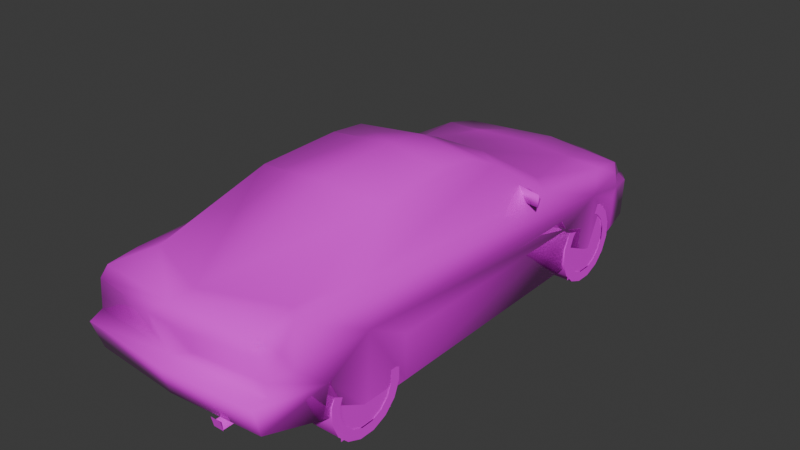 # Source: intgs.blend  (saved by Blender 4.0.36; exported with 4.5.12 LTS)
import bpy
from mathutils import Matrix  # noqa: F401  (used for matrix-valued properties, if any)

bpy.ops.wm.read_factory_settings(use_empty=True)
scene = bpy.context.scene
scene.name = 'Scene'

# ---- collections
col_collection = bpy.data.collections.new('Collection'); scene.collection.children.link(col_collection)

# ---- images (referenced by path relative to the original .blend; pixels are not part of the script)
import os
ASSET_DIR = os.environ.get("B2B_ASSET_DIR", "")  # directory of the original .blend (textures are referenced by path, not embedded)
HERE = os.path.dirname(os.path.abspath(__file__))  # packed textures are extracted next to this script under _unpacked/

def load_image(name, relpath, width, height, colorspace="sRGB"):
    """Load a texture the original file referenced (path relative to the .blend, or extracted next to this script)."""
    p = next((c for c in (os.path.join(HERE, relpath), os.path.join(ASSET_DIR, relpath)) if relpath and os.path.exists(c)), "")
    if p:
        img = bpy.data.images.load(p, check_existing=True)
        img.name = name
    else:  # same state as the original file: an image datablock whose file is absent (Cycles renders it pink)
        img = bpy.data.images.new(name, width, height)
        img.source = "FILE"
        img.filepath = "//" + (relpath or name)
    img.colorspace_settings.name = colorspace
    return img
img_8_png = load_image('8.png', 'textures/8.png', 1024, 1024, 'sRGB')

# ---- materials (node trees are filled in below, after node groups)
mat_material_001 = bpy.data.materials.new('Material.001')
mat_material_001.alpha_threshold = 0.2
mat_material_001.use_transparent_shadow = False
mat_material_001.roughness = 0.5
mat_material_001.line_color = (0.0, 0.0, 0.0, 1.0)
mat_material = bpy.data.materials.new('Material')
mat_material.alpha_threshold = 0.2
mat_material.use_transparent_shadow = False
mat_material.roughness = 0.5
mat_material.line_color = (0.0, 0.0, 0.0, 1.0)

# ---- material node trees
mat_material_001.use_nodes = True; mat_material_001.node_tree.nodes.clear()
_N = mat_material_001.node_tree.nodes; _L = mat_material_001.node_tree.links
n0 = _N.new('ShaderNodeOutputMaterial'); n0.name = 'Material Output'; n0.location = (300, 300)
n1 = _N.new('ShaderNodeBsdfPrincipled'); n1.name = 'Principled BSDF'; n1.location = (10, 300)
n1.inputs[2].default_value = 0.0
n1.inputs[3].default_value = 1.45
n2 = _N.new('ShaderNodeTexImage'); n2.name = 'Image Texture'; n2.location = (-280, 280)
n2.image = img_8_png
n2.interpolation = 'Closest'
_L.new(n1.outputs[0], n0.inputs[0])
_L.new(n2.outputs[0], n1.inputs[0])
_L.new(n2.outputs[1], n1.inputs[4])
n0.is_active_output = True
mat_material.use_nodes = True; mat_material.node_tree.nodes.clear()
_N = mat_material.node_tree.nodes; _L = mat_material.node_tree.links
n0 = _N.new('ShaderNodeOutputMaterial'); n0.name = 'Material Output'; n0.location = (300, 300)
n1 = _N.new('ShaderNodeBsdfPrincipled'); n1.name = 'Principled BSDF'; n1.location = (10, 300)
n1.inputs[3].default_value = 1.45
n2 = _N.new('ShaderNodeTexImage'); n2.name = 'Image Texture'; n2.location = (-280, 280)
n2.image = img_8_png
n2.interpolation = 'Closest'
_L.new(n1.outputs[0], n0.inputs[0])
_L.new(n2.outputs[0], n1.inputs[0])
_L.new(n2.outputs[1], n1.inputs[4])
n0.is_active_output = True

# ---- world
world_world = bpy.data.worlds.new('World'); scene.world = world_world
world_world.use_nodes = True; world_world.node_tree.nodes.clear()
_N = world_world.node_tree.nodes; _L = world_world.node_tree.links
n0 = _N.new('ShaderNodeOutputWorld'); n0.name = 'World Output'; n0.location = (300, 300)
n1 = _N.new('ShaderNodeBackground'); n1.name = 'Background'; n1.location = (10, 300)
n1.inputs[0].default_value = (0.05088, 0.05088, 0.05088, 1.0)
_L.new(n1.outputs[0], n0.inputs[0])
n0.is_active_output = True
world_world.color = (0.05088, 0.05088, 0.05088)
world_world.use_sun_shadow = False
world_world.sun_shadow_jitter_overblur = 0.0

# ---- meshes
me_h2ign = bpy.data.meshes.new('h2ign')
me_h2ign.from_pydata([(0.3594, -1.921, 0.125), (0.3961, -2.05, 0.1929), (0.4347, -1.921, 0.125), (0.3594, -2.112, 0.125), (0.3961, -2.129, 0.1929), (0.4347, -2.112, 0.125), (0.356, -2.113, 0.1172), (0.4376, -2.133, 0.1963), (0.356, -2.133, 0.1963), (0.4376, -2.113, 0.1172), (-0.7101, 1.969, 0.3482), (-0.7101, -2.072, 0.19), (0.0, 2.189, 0.3482), (0.0, 0.9885, 0.7282), (-0.4801, -0.1514, 1.118), (0.0, -0.1211, 1.158), (0.0, 0.2286, 1.108), (-0.7301, -2.142, 0.4083), (0.0, -0.8014, 1.118), (-0.5196, -0.7912, 1.078), (0.0, 2.159, 0.04981), (0.0, -2.132, 0.1983), (-0.6901, -1.121, 0.7882), (-0.7799, 1.649, 0.04981), (-0.7497, 1.729, 0.4981), (-0.7101, 1.519, 0.6183), (-0.8297, -1.632, 0.3682), (-0.8, -1.665, 0.1133), (0.0, -2.192, 0.4083), (-0.65, -2.012, 0.7882), (0.65, -2.012, 0.7882), (0.7301, -2.142, 0.4083), (0.7101, -2.072, 0.19), (0.8, -1.665, 0.1133), (0.8297, -1.632, 0.3682), (0.7101, 1.519, 0.608), (0.7497, 1.729, 0.4981), (0.5196, -0.7912, 1.078), (0.7799, 1.649, 0.04981), (0.6901, -1.121, 0.7882), (0.4801, -0.1514, 1.118), (0.7101, 1.969, 0.3482), (0.8297, 1.279, 0.4981), (-0.8297, 1.279, 0.4981), (0.8, 0.8986, -0.001465), (-0.8, 0.8986, -0.001465), (-0.8097, -0.9113, -0.001465), (0.8097, -0.9113, -0.001465), (0.3199, 1.919, 0.5279), (-0.3297, 1.919, 0.5279), (0.0, 1.959, 0.5382), (0.0, 2.069, 0.4781), (0.6901, -1.751, 0.7882), (-0.6901, -1.751, 0.7882), (-0.3897, -1.891, 0.7282), (-0.38, -1.981, 0.7682), (-0.4, -1.862, 0.7482), (0.4, -1.862, 0.7379), (0.38, -1.981, 0.758), (0.3897, -1.891, 0.7282), (0.0, -1.882, 0.8083), (-0.84, -0.9514, 0.378), (-0.8097, 1.598, 0.358), (0.84, -0.9514, 0.378), (0.82, 0.9387, 0.3482), (-0.82, 0.9387, 0.3482), (0.8097, 1.598, 0.358), (0.0, -2.072, 0.798), (-0.7101, 0.7785, 0.6784), (-0.5001, 0.1582, 1.078), (0.7101, 0.7785, 0.6784), (0.5001, 0.1582, 1.078), (0.84, -1.291, 0.568), (-0.84, -1.291, 0.568), (0.2696, 2.029, 0.4879), (-0.2696, 2.029, 0.4879), (-0.5597, 0.8786, 0.7081), (0.5597, 0.8786, 0.7081), (0.6398, 1.919, 0.4981), (-0.6398, 1.919, 0.4981), (-0.59, -1.652, 0.798), (0.59, -1.652, 0.798), (0.7599, -1.152, 0.758), (-0.7599, -1.152, 0.758), (-0.7101, 1.949, 0.04981), (0.7101, 1.949, 0.04981), (0.0, 2.119, 0.3883), (-0.2198, 2.079, 0.3883), (-0.65, 1.969, 0.3883), (0.2198, 2.079, 0.3883), (0.65, 1.969, 0.3883), (0.7697, 1.729, 0.3883), (-0.7697, 1.729, 0.3883), (-0.7301, -2.032, 0.5382), (0.7301, -2.032, 0.5382), (0.0, -2.101, 0.6681), (0.6998, -2.041, 0.6881), (-0.6998, -2.041, 0.6881), (0.7599, -1.842, 0.5382), (-0.7599, -1.842, 0.5382), (-0.7199, -1.902, 0.6681), (0.7199, -1.902, 0.6681), (0.19, -2.092, 0.6681), (0.19, -2.081, 0.5382), (-0.19, -2.092, 0.6681), (-0.19, -2.081, 0.5382), (-0.84, 0.4786, 0.6984), (-0.84, 0.4786, 0.798), (-0.6398, 0.5284, 0.798), (-0.6998, 0.5187, 0.6881), (-0.67, 0.6285, 0.7379), (-0.82, 0.5387, 0.7379), (0.82, 0.5387, 0.7379), (0.67, 0.6285, 0.7379), (0.6998, 0.5187, 0.6881), (0.6398, 0.5284, 0.798), (0.84, 0.4786, 0.798), (0.84, 0.4786, 0.6984), (0.5499, 0.3585, 0.988), (0.0, 0.4283, 1.018), (-0.5499, 0.3585, 0.988), (0.0, -2.092, 0.4483), (-0.7399, -2.032, 0.4483), (0.7399, -2.032, 0.4483), (0.0, -1.891, 0.7482), (0.0, -1.981, 0.778), (0.0, -1.862, 0.758), (-0.8097, -1.282, -0.001465), (0.8097, -1.282, -0.001465), (-0.8097, 1.279, -0.001465), (0.8097, 1.279, -0.001465), (-0.6197, 2.079, 0.3482), (-0.6197, 2.039, 0.04981), (0.6197, 2.039, 0.04981), (0.6197, 2.079, 0.3482), (0.0, 1.549, 0.6383), (0.42, 1.529, 0.6183), (-0.42, 1.529, 0.6183), (0.6901, 1.808, 0.548), (-0.6901, 1.808, 0.548), (-0.4381, 0.8967, 0.003912), (-0.4381, -1.674, 0.1177), (-0.4381, 1.598, 0.5323), (-0.4381, -0.947, 0.5733), (-0.4381, 0.9431, 0.5426), (-0.4381, -1.607, 0.5758), (-0.4381, 1.653, 0.06055), (-0.4381, -0.9094, 0.003414), (0.4381, 0.8967, 0.003912), (0.4381, 1.653, 0.06055), (0.4381, 1.598, 0.5323), (0.4381, 0.9431, 0.5426), (0.4381, -1.674, 0.1177), (0.4381, -0.9094, 0.003414), (0.4381, -0.947, 0.5733), (0.4381, -1.607, 0.5758)], [], [(20, 133, 132), (21, 11, 32), (141, 145, 143, 147), (140, 144, 142, 146), (152, 153, 154, 155), (148, 149, 150, 151), (64, 44, 45, 65), (66, 62, 23, 38), (133, 85, 84, 132), (32, 11, 27, 33), (47, 46, 45, 44), (84, 85, 38, 23), (46, 47, 63, 61), (34, 26, 73, 72), (61, 63, 72, 73), (33, 27, 26, 34), (43, 42, 64, 65), (62, 66, 42, 43), (87, 131, 88), (41, 134, 90), (25, 139, 24), (35, 36, 138), (77, 35, 136), (76, 137, 25), (10, 88, 131), (90, 134, 89), (62, 92, 23), (88, 10, 92), (90, 91, 41), (66, 38, 91), (98, 34, 72), (117, 112, 116), (106, 107, 111), (67, 95, 102), (104, 95, 67), (99, 73, 26), (72, 82, 52), (22, 83, 53), (39, 52, 82), (83, 73, 53), (53, 29, 80), (52, 81, 30), (37, 81, 39), (19, 22, 80), (36, 35, 42), (43, 25, 24), (70, 35, 77), (24, 139, 79), (78, 138, 36), (68, 76, 25), (86, 12, 87), (86, 89, 12), (70, 77, 118), (68, 120, 76), (59, 52, 30), (54, 29, 53), (57, 52, 59), (56, 54, 53), (55, 29, 54), (17, 122, 26), (123, 31, 34), (81, 52, 39), (131, 87, 12), (134, 12, 89), (58, 59, 30), (70, 39, 82), (25, 43, 68), (10, 84, 92), (35, 70, 42), (85, 91, 38), (85, 41, 91), (84, 23, 92), (22, 53, 80), (83, 22, 68), (76, 13, 135, 137), (13, 77, 136, 135), (41, 85, 133, 134), (12, 20, 132, 131), (38, 66, 42, 130), (45, 65, 43, 129), (62, 23, 129, 43), (130, 42, 64, 44), (47, 63, 72, 128), (27, 26, 73, 127), (61, 46, 127, 73), (128, 72, 34, 33), (71, 40, 37, 118), (14, 69, 120, 19), (119, 13, 76, 120), (13, 119, 118, 77), (19, 120, 68, 22), (64, 42, 72, 63), (43, 65, 61, 73), (58, 57, 126, 125), (57, 59, 124, 126), (59, 58, 125, 124), (94, 103, 121, 123), (105, 93, 122, 121), (69, 16, 119, 120), (16, 71, 118, 119), (116, 115, 114, 117), (115, 116, 112, 113), (114, 113, 112, 117), (111, 110, 109, 106), (111, 107, 108, 110), (109, 108, 107, 106), (93, 99, 26, 122), (67, 29, 97, 104), (121, 95, 104, 105), (94, 96, 102, 103), (53, 100, 97, 29), (98, 72, 52, 101), (94, 98, 101, 96), (93, 97, 100, 99), (30, 67, 102, 96), (24, 79, 88, 92), (78, 36, 91, 90), (74, 78, 90, 89), (51, 74, 89, 86), (79, 75, 87, 88), (87, 75, 51, 86), (91, 36, 42, 66), (139, 25, 137, 49), (138, 48, 136, 35), (34, 98, 94, 123), (103, 102, 95, 121), (105, 104, 97, 93), (81, 60, 67, 30), (80, 29, 67, 60), (75, 49, 50, 51), (48, 74, 51, 50), (12, 134, 133, 20), (30, 96, 101, 52), (26, 27, 11, 17), (34, 31, 32, 33), (19, 80, 60, 18), (37, 18, 60, 81), (28, 31, 123, 121), (55, 54, 124, 125), (126, 124, 54, 56), (126, 56, 55, 125), (30, 52, 57, 58), (56, 53, 29, 55), (53, 73, 99, 100), (79, 139, 49, 75), (138, 78, 74, 48), (135, 50, 49, 137), (135, 136, 48, 50), (82, 72, 42, 70), (24, 92, 62, 43), (71, 16, 15, 40), (39, 70, 118, 37), (47, 44, 64, 63), (37, 40, 15, 18), (21, 28, 17, 11), (32, 31, 28, 21), (19, 18, 15, 14), (68, 43, 73, 83), (15, 16, 69, 14), (17, 28, 121, 122), (45, 46, 61, 65), (84, 10, 131, 132), (4, 5, 2, 1), (3, 4, 1, 0), (6, 9, 7, 8)])
me_h2ign.polygons.foreach_set('use_smooth', [True] * 165)
_uv = me_h2ign.uv_layers.new(name='UVMap')
_uv.uv.foreach_set('vector', [0.031, 0.0, 0.031, 0.031, 0.0, 0.031, 0.031, 0.0, 0.031, 0.031, 0.0, 0.031, 0.031, 0.0, 0.031, 0.031, 0.0, 0.031, 0.0, 0.0, 0.031, 0.0, 0.031, 0.031, 0.0, 0.031, 0.0, 0.0, 0.031, 0.0, 0.031, 0.031, 0.0, 0.031, 0.0, 0.0, 0.031, 0.0, 0.031, 0.031, 0.0, 0.031, 0.0, 0.0, 0.031, 0.0, 0.031, 0.031, 0.0, 0.031, 0.0, 0.0, 0.031, 0.0, 0.031, 0.031, 0.0, 0.031, 0.0, 0.0, 0.031, 0.0, 0.031, 0.031, 0.0, 0.031, 0.0, 0.0, 0.031, 0.0, 0.031, 0.031, 0.0, 0.031, 0.0, 0.0, 0.031, 0.0, 0.031, 0.031, 0.0, 0.031, 0.0, 0.0, 0.031, 0.0, 0.031, 0.031, 0.0, 0.031, 0.0, 0.0, 0.031, 0.0, 0.031, 0.031, 0.0, 0.031, 0.0, 0.0, 0.031, 0.0, 0.031, 0.031, 0.0, 0.031, 0.0, 0.0, 0.031, 0.0, 0.031, 0.031, 0.0, 0.031, 0.0, 0.0, 0.031, 0.0, 0.031, 0.031, 0.0, 0.031, 0.0, 0.0, 0.031, 0.0, 0.031, 0.031, 0.0, 0.031, 0.0, 0.0, 0.031, 0.0, 0.031, 0.031, 0.0, 0.031, 0.0, 0.0, 0.831, 0.969, 0.941, 0.957, 0.945, 0.969, 0.969, 0.957, 0.941, 0.957, 0.945, 0.969, 0.094, 0.776, 0.031, 0.765, 0.051, 0.753, 0.094, 0.776, 0.051, 0.753, 0.031, 0.765, 0.498, 0.208, 0.471, 0.31, 0.525, 0.31, 0.498, 0.208, 0.525, 0.31, 0.471, 0.31, 0.969, 0.957, 0.945, 0.969, 0.941, 0.957, 0.945, 0.969, 0.941, 0.957, 0.831, 0.969, 0.078, 0.722, 0.051, 0.725, 0.067, 0.655, 0.937, 0.969, 0.953, 0.957, 0.969, 0.969, 0.937, 0.969, 0.969, 0.969, 0.953, 0.957, 0.078, 0.722, 0.067, 0.655, 0.051, 0.725, 0.839, 0.761, 0.792, 0.725, 0.718, 0.765, 0.071, 0.78, 0.059, 0.796, 0.071, 0.812, 0.067, 0.78, 0.067, 0.812, 0.059, 0.796, 0.204, 0.639, 0.204, 0.604, 0.255, 0.604, 0.149, 0.604, 0.204, 0.604, 0.204, 0.639, 0.839, 0.761, 0.718, 0.765, 0.792, 0.725, 0.718, 0.765, 0.686, 0.808, 0.82, 0.812, 0.682, 0.812, 0.69, 0.808, 0.824, 0.812, 0.682, 0.812, 0.824, 0.812, 0.69, 0.808, 0.686, 0.808, 0.718, 0.765, 0.82, 0.812, 0.063, 0.267, 0.075, 0.247, 0.09, 0.278, 0.467, 0.267, 0.439, 0.278, 0.455, 0.247, 0.729, 0.631, 0.906, 0.573, 0.792, 0.565, 0.729, 0.631, 0.792, 0.565, 0.906, 0.573, 0.051, 0.753, 0.094, 0.776, 0.149, 0.753, 0.149, 0.753, 0.094, 0.776, 0.051, 0.753, 0.471, 0.2, 0.471, 0.31, 0.498, 0.208, 0.051, 0.753, 0.031, 0.765, 0.008, 0.753, 0.008, 0.753, 0.031, 0.765, 0.051, 0.753, 0.471, 0.2, 0.498, 0.208, 0.471, 0.31, 0.769, 0.969, 0.769, 0.957, 0.831, 0.969, 0.769, 0.969, 0.831, 0.969, 0.769, 0.957, 0.565, 0.886, 0.604, 0.886, 0.604, 0.969, 0.565, 0.886, 0.608, 0.969, 0.604, 0.886, 0.447, 0.259, 0.467, 0.306, 0.455, 0.227, 0.078, 0.259, 0.071, 0.227, 0.063, 0.306, 0.459, 0.278, 0.467, 0.306, 0.447, 0.259, 0.067, 0.278, 0.078, 0.259, 0.063, 0.306, 0.075, 0.227, 0.071, 0.227, 0.078, 0.259, 0.906, 0.733, 0.878, 0.741, 0.792, 0.725, 0.878, 0.741, 0.906, 0.733, 0.792, 0.725, 0.886, 0.569, 0.906, 0.553, 0.78, 0.557, 0.941, 0.957, 0.831, 0.969, 0.769, 0.957, 0.941, 0.957, 0.769, 0.957, 0.831, 0.969, 0.451, 0.224, 0.447, 0.259, 0.455, 0.227, 0.271, 0.788, 0.682, 0.812, 0.69, 0.808, 0.094, 0.776, 0.149, 0.753, 0.259, 0.788, 0.0, 0.718, 0.0, 0.655, 0.051, 0.725, 0.094, 0.776, 0.259, 0.788, 0.149, 0.753, 0.0, 0.655, 0.051, 0.725, 0.067, 0.655, 0.0, 0.655, 0.0, 0.718, 0.051, 0.725, 0.0, 0.655, 0.067, 0.655, 0.051, 0.725, 0.78, 0.557, 0.906, 0.553, 0.886, 0.569, 0.69, 0.808, 0.682, 0.812, 0.271, 0.788, 0.498, 0.208, 0.604, 0.22, 0.608, 0.306, 0.525, 0.31, 0.608, 0.22, 0.498, 0.208, 0.525, 0.31, 0.604, 0.306, 0.969, 0.957, 0.965, 0.875, 0.941, 0.875, 0.941, 0.957, 0.769, 0.957, 0.769, 0.875, 0.941, 0.875, 0.941, 0.957, 0.067, 0.655, 0.078, 0.722, 0.149, 0.753, 0.149, 0.643, 0.235, 0.643, 0.224, 0.722, 0.149, 0.753, 0.149, 0.643, 0.078, 0.722, 0.067, 0.655, 0.149, 0.643, 0.149, 0.753, 0.149, 0.643, 0.149, 0.753, 0.224, 0.722, 0.235, 0.643, 0.631, 0.643, 0.643, 0.725, 0.718, 0.765, 0.714, 0.643, 0.8, 0.671, 0.792, 0.725, 0.718, 0.765, 0.714, 0.643, 0.643, 0.725, 0.631, 0.643, 0.714, 0.643, 0.718, 0.765, 0.714, 0.643, 0.718, 0.765, 0.792, 0.725, 0.8, 0.671, 0.533, 0.635, 0.596, 0.639, 0.729, 0.631, 0.494, 0.616, 0.596, 0.639, 0.533, 0.635, 0.494, 0.616, 0.729, 0.631, 0.765, 0.976, 0.765, 0.886, 0.604, 0.886, 0.608, 0.969, 0.765, 0.886, 0.765, 0.976, 0.604, 0.969, 0.604, 0.886, 0.729, 0.631, 0.494, 0.616, 0.408, 0.549, 0.792, 0.565, 0.224, 0.722, 0.149, 0.753, 0.718, 0.765, 0.643, 0.725, 0.149, 0.753, 0.224, 0.722, 0.643, 0.725, 0.718, 0.765, 0.373, 0.224, 0.38, 0.259, 0.267, 0.275, 0.267, 0.227, 0.459, 0.278, 0.447, 0.259, 0.267, 0.259, 0.267, 0.278, 0.416, 0.259, 0.416, 0.224, 0.267, 0.224, 0.267, 0.259, 0.4, 0.569, 0.255, 0.569, 0.204, 0.549, 0.404, 0.549, 0.149, 0.569, 0.0, 0.569, 0.0, 0.549, 0.204, 0.549, 0.624, 1.0, 0.765, 1.0, 0.765, 0.976, 0.608, 0.969, 0.765, 1.0, 0.624, 1.0, 0.604, 0.969, 0.765, 0.976, 0.063, 0.396, 0.212, 0.396, 0.169, 0.318, 0.063, 0.322, 0.0, 0.812, 0.071, 0.812, 0.059, 0.796, 0.012, 0.796, 0.02, 0.776, 0.012, 0.796, 0.059, 0.796, 0.071, 0.78, 0.059, 0.796, 0.008, 0.796, 0.02, 0.776, 0.067, 0.78, 0.059, 0.796, 0.067, 0.812, 0.0, 0.812, 0.008, 0.796, 0.169, 0.318, 0.212, 0.396, 0.063, 0.396, 0.063, 0.322, 0.878, 0.761, 0.839, 0.761, 0.792, 0.725, 0.878, 0.741, 0.204, 0.639, 0.024, 0.639, 0.012, 0.608, 0.149, 0.604, 0.204, 0.549, 0.204, 0.604, 0.149, 0.604, 0.149, 0.569, 0.345, 0.816, 0.329, 0.875, 0.188, 0.875, 0.188, 0.816, 0.82, 0.812, 0.851, 0.788, 0.882, 0.792, 0.878, 0.812, 0.839, 0.761, 0.718, 0.765, 0.82, 0.812, 0.851, 0.788, 0.345, 0.816, 0.404, 0.816, 0.384, 0.871, 0.329, 0.875, 0.345, 0.816, 0.329, 0.875, 0.384, 0.871, 0.404, 0.816, 0.376, 0.639, 0.204, 0.639, 0.255, 0.604, 0.388, 0.608, 0.051, 0.271, 0.055, 0.329, 0.004, 0.325, 0.004, 0.267, 0.055, 0.329, 0.051, 0.271, 0.004, 0.267, 0.004, 0.325, 0.059, 0.478, 0.055, 0.329, 0.004, 0.322, 0.004, 0.482, 0.773, 1.0, 0.843, 1.0, 0.831, 0.969, 0.773, 0.969, 0.055, 0.329, 0.059, 0.478, 0.004, 0.482, 0.004, 0.322, 0.831, 0.969, 0.843, 1.0, 0.769, 1.0, 0.769, 0.969, 0.051, 0.725, 0.051, 0.753, 0.149, 0.753, 0.078, 0.722, 0.478, 0.357, 0.471, 0.31, 0.525, 0.31, 0.541, 0.373, 0.478, 0.357, 0.541, 0.373, 0.525, 0.31, 0.471, 0.31, 0.792, 0.725, 0.839, 0.761, 0.878, 0.761, 0.878, 0.741, 0.255, 0.569, 0.255, 0.604, 0.204, 0.604, 0.204, 0.549, 0.188, 0.816, 0.188, 0.875, 0.329, 0.875, 0.345, 0.816, 0.439, 0.282, 0.267, 0.267, 0.267, 0.243, 0.455, 0.243, 0.09, 0.282, 0.075, 0.243, 0.267, 0.243, 0.267, 0.267, 0.553, 0.396, 0.541, 0.373, 0.608, 0.376, 0.608, 0.396, 0.541, 0.373, 0.553, 0.396, 0.604, 0.396, 0.604, 0.376, 0.769, 0.957, 0.941, 0.957, 0.941, 0.875, 0.769, 0.875, 0.878, 0.812, 0.882, 0.792, 0.851, 0.788, 0.82, 0.812, 0.792, 0.725, 0.8, 0.671, 0.89, 0.686, 0.906, 0.733, 0.792, 0.725, 0.906, 0.733, 0.89, 0.686, 0.8, 0.671, 0.741, 0.392, 0.753, 0.294, 0.612, 0.282, 0.612, 0.396, 0.741, 0.392, 0.612, 0.396, 0.612, 0.282, 0.753, 0.294, 0.204, 0.545, 0.4, 0.545, 0.404, 0.549, 0.204, 0.549, 0.102, 0.227, 0.102, 0.259, 0.267, 0.259, 0.267, 0.224, 0.267, 0.278, 0.267, 0.259, 0.078, 0.259, 0.067, 0.278, 0.267, 0.275, 0.149, 0.255, 0.153, 0.224, 0.267, 0.227, 0.455, 0.22, 0.467, 0.286, 0.38, 0.251, 0.373, 0.224, 0.149, 0.251, 0.063, 0.286, 0.075, 0.22, 0.153, 0.224, 0.82, 0.812, 0.718, 0.765, 0.839, 0.761, 0.851, 0.788, 0.49, 0.376, 0.478, 0.357, 0.541, 0.373, 0.553, 0.396, 0.478, 0.357, 0.49, 0.376, 0.553, 0.396, 0.541, 0.373, 0.608, 0.306, 0.608, 0.376, 0.541, 0.373, 0.525, 0.31, 0.604, 0.306, 0.525, 0.31, 0.541, 0.373, 0.604, 0.376, 0.686, 0.808, 0.718, 0.765, 0.149, 0.753, 0.259, 0.788, 0.051, 0.753, 0.051, 0.725, 0.078, 0.722, 0.149, 0.753, 0.89, 0.388, 0.827, 0.396, 0.831, 0.357, 0.886, 0.353, 0.792, 0.565, 0.408, 0.549, 0.494, 0.616, 0.729, 0.631, 0.631, 0.643, 0.235, 0.643, 0.224, 0.722, 0.643, 0.725, 0.89, 0.275, 0.886, 0.353, 0.831, 0.357, 0.831, 0.275, 0.204, 0.494, 0.204, 0.545, 0.0, 0.545, 0.008, 0.486, 0.392, 0.486, 0.4, 0.545, 0.204, 0.545, 0.204, 0.494, 0.769, 0.275, 0.831, 0.275, 0.831, 0.357, 0.769, 0.353, 0.259, 0.788, 0.149, 0.753, 0.718, 0.765, 0.686, 0.808, 0.831, 0.357, 0.827, 0.396, 0.769, 0.388, 0.769, 0.353, 0.0, 0.545, 0.204, 0.545, 0.204, 0.549, 0.0, 0.549, 0.235, 0.643, 0.631, 0.643, 0.643, 0.725, 0.224, 0.722, 0.965, 0.875, 0.969, 0.957, 0.941, 0.957, 0.941, 0.875, 0.439, 0.545, 0.439, 0.522, 0.408, 0.522, 0.408, 0.545, 0.447, 0.522, 0.455, 0.545, 0.408, 0.545, 0.408, 0.522, 0.463, 0.518, 0.494, 0.518, 0.494, 0.545, 0.463, 0.545])
me_h2ign.materials.append(mat_material_001)
me_h2ign.update()
me_h2ign_001 = bpy.data.meshes.new('h2ign.001')
me_h2ign_001.from_pydata([(0.103, 0.3079, 0.06099), (0.103, 0.2309, 0.04574), (0.103, 0.3077, -0.06124), (0.103, 0.2307, -0.04599), (0.103, 0.2609, -0.1746), (0.103, 0.1955, -0.1308), (0.103, 0.1744, -0.2612), (0.103, 0.1306, -0.1958), (0.103, 0.06099, -0.3079), (0.103, 0.04574, -0.2309), (0.103, -0.06124, -0.3079), (0.103, -0.04599, -0.2309), (0.103, -0.1746, -0.2612), (0.103, -0.1308, -0.1958), (0.103, -0.2612, -0.1746), (0.103, -0.1958, -0.1308), (0.103, -0.3079, -0.06124), (0.103, -0.2309, -0.04599), (0.103, -0.3079, 0.06099), (0.103, -0.2309, 0.04574), (0.103, -0.2612, 0.1744), (0.103, -0.1958, 0.1306), (0.103, -0.1746, 0.2609), (0.103, -0.1308, 0.1955), (0.103, -0.06124, 0.3079), (0.103, -0.04599, 0.2309), (0.103, 0.06099, 0.3079), (0.103, 0.04574, 0.2309), (0.103, 0.1744, 0.2609), (0.103, 0.1306, 0.1955), (0.103, 0.2609, 0.1744), (0.103, 0.1955, 0.1306), (0.103, 0.3079, 0.06099), (0.103, 0.2309, 0.04574), (0.103, 0.3079, 0.06099), (-0.1033, 0.3079, 0.06099), (0.103, 0.2609, 0.1744), (-0.1033, 0.2609, 0.1744), (0.103, 0.1744, 0.2609), (-0.1033, 0.1744, 0.2609), (0.103, 0.06099, 0.3079), (-0.1033, 0.06099, 0.3079), (0.103, -0.06124, 0.3079), (-0.1033, -0.06124, 0.3079), (0.103, -0.1746, 0.2609), (-0.1033, -0.1746, 0.2609), (0.103, -0.2612, 0.1744), (-0.1033, -0.2612, 0.1744), (0.103, -0.3079, 0.06099), (-0.1033, -0.3079, 0.06099), (0.103, -0.3079, -0.06124), (-0.1033, -0.3079, -0.06124), (0.103, -0.2612, -0.1746), (-0.1033, -0.2612, -0.1746), (0.103, -0.1746, -0.2612), (-0.1033, -0.1746, -0.2612), (0.103, -0.06124, -0.3079), (-0.1033, -0.06124, -0.3079), (0.103, 0.06099, -0.3079), (-0.1033, 0.06099, -0.3079), (0.103, 0.1744, -0.2612), (-0.1033, 0.1744, -0.2612), (0.103, 0.2609, -0.1746), (-0.1033, 0.2609, -0.1746), (0.103, 0.3077, -0.06124), (-0.1033, 0.3077, -0.06124), (0.103, 0.3079, 0.06099), (-0.1033, 0.3079, 0.06099), (-0.1033, 0.3079, 0.06099), (-0.1033, 0.3077, -0.06124), (-0.1033, 0.2609, 0.1744), (-0.1033, 0.2609, -0.1746), (-0.1033, 0.1744, 0.2609), (-0.1033, 0.1744, -0.2612), (-0.1033, 0.06099, 0.3079), (-0.1033, 0.06099, -0.3079), (-0.1033, -0.06124, 0.3079), (-0.1033, -0.06124, -0.3079), (-0.1033, -0.1746, 0.2609), (-0.1033, -0.1746, -0.2612), (-0.1033, -0.2612, 0.1744), (-0.1033, -0.2612, -0.1746), (-0.1033, -0.3079, 0.06099), (-0.1033, -0.3079, -0.06124), (0.09626, -0.2309, 0.2309), (0.09626, 0.2309, 0.2309), (0.09626, 0.2309, -0.2309), (0.09626, -0.2309, -0.2309)], [], [(0, 1, 3, 2), (2, 3, 5, 4), (4, 5, 7, 6), (6, 7, 9, 8), (8, 9, 11, 10), (10, 11, 13, 12), (12, 13, 15, 14), (14, 15, 17, 16), (16, 17, 19, 18), (18, 19, 21, 20), (20, 21, 23, 22), (22, 23, 25, 24), (24, 25, 27, 26), (26, 27, 29, 28), (28, 29, 31, 30), (30, 31, 33, 32), (34, 35, 37, 36), (36, 37, 39, 38), (38, 39, 41, 40), (40, 41, 43, 42), (42, 43, 45, 44), (44, 45, 47, 46), (46, 47, 49, 48), (48, 49, 51, 50), (50, 51, 53, 52), (52, 53, 55, 54), (54, 55, 57, 56), (56, 57, 59, 58), (58, 59, 61, 60), (60, 61, 63, 62), (62, 63, 65, 64), (64, 65, 67, 66), (68, 69, 71, 70), (70, 71, 73, 72), (72, 73, 75, 74), (74, 75, 77, 76), (76, 77, 79, 78), (78, 79, 81, 80), (80, 81, 83, 82), (85, 84, 87, 86)])
me_h2ign_001.polygons.foreach_set('use_smooth', [True] * 40)
_uv = me_h2ign_001.uv_layers.new(name='UVMap')
_uv.uv.foreach_set('vector', [0.031, 0.0, 0.031, 0.031, 0.0, 0.031, 0.0, 0.0, 0.031, 0.0, 0.031, 0.031, 0.0, 0.031, 0.0, 0.0, 0.031, 0.0, 0.031, 0.031, 0.0, 0.031, 0.0, 0.0, 0.031, 0.0, 0.031, 0.031, 0.0, 0.031, 0.0, 0.0, 0.031, 0.0, 0.031, 0.031, 0.0, 0.031, 0.0, 0.0, 0.031, 0.0, 0.031, 0.031, 0.0, 0.031, 0.0, 0.0, 0.031, 0.0, 0.031, 0.031, 0.0, 0.031, 0.0, 0.0, 0.031, 0.0, 0.031, 0.031, 0.0, 0.031, 0.0, 0.0, 0.031, 0.0, 0.031, 0.031, 0.0, 0.031, 0.0, 0.0, 0.031, 0.0, 0.031, 0.031, 0.0, 0.031, 0.0, 0.0, 0.031, 0.0, 0.031, 0.031, 0.0, 0.031, 0.0, 0.0, 0.031, 0.0, 0.031, 0.031, 0.0, 0.031, 0.0, 0.0, 0.031, 0.0, 0.031, 0.031, 0.0, 0.031, 0.0, 0.0, 0.031, 0.0, 0.031, 0.031, 0.0, 0.031, 0.0, 0.0, 0.031, 0.0, 0.031, 0.031, 0.0, 0.031, 0.0, 0.0, 0.031, 0.0, 0.031, 0.031, 0.0, 0.031, 0.0, 0.0, 0.031, 0.0, 0.031, 0.031, 0.0, 0.031, 0.0, 0.0, 0.031, 0.0, 0.031, 0.031, 0.0, 0.031, 0.0, 0.0, 0.031, 0.0, 0.031, 0.031, 0.0, 0.031, 0.0, 0.0, 0.031, 0.0, 0.031, 0.031, 0.0, 0.031, 0.0, 0.0, 0.031, 0.0, 0.031, 0.031, 0.0, 0.031, 0.0, 0.0, 0.031, 0.0, 0.031, 0.031, 0.0, 0.031, 0.0, 0.0, 0.031, 0.0, 0.031, 0.031, 0.0, 0.031, 0.0, 0.0, 0.031, 0.0, 0.031, 0.031, 0.0, 0.031, 0.0, 0.0, 0.031, 0.0, 0.031, 0.031, 0.0, 0.031, 0.0, 0.0, 0.031, 0.0, 0.031, 0.031, 0.0, 0.031, 0.0, 0.0, 0.031, 0.0, 0.031, 0.031, 0.0, 0.031, 0.0, 0.0, 0.031, 0.0, 0.031, 0.031, 0.0, 0.031, 0.0, 0.0, 0.031, 0.0, 0.031, 0.031, 0.0, 0.031, 0.0, 0.0, 0.031, 0.0, 0.031, 0.031, 0.0, 0.031, 0.0, 0.0, 0.031, 0.0, 0.031, 0.031, 0.0, 0.031, 0.0, 0.0, 0.031, 0.0, 0.031, 0.031, 0.0, 0.031, 0.0, 0.0, 0.031, 0.0, 0.031, 0.031, 0.0, 0.031, 0.0, 0.0, 0.031, 0.0, 0.031, 0.031, 0.0, 0.031, 0.0, 0.0, 0.031, 0.0, 0.031, 0.031, 0.0, 0.031, 0.0, 0.0, 0.031, 0.0, 0.031, 0.031, 0.0, 0.031, 0.0, 0.0, 0.031, 0.0, 0.031, 0.031, 0.0, 0.031, 0.0, 0.0, 0.031, 0.0, 0.031, 0.031, 0.0, 0.031, 0.0, 0.0, 0.031, 0.0, 0.031, 0.031, 0.0, 0.031, 0.0, 0.0, 0.184, 0.816, 0.184, 1.0, 0.0, 1.0, 0.0, 0.816])
me_h2ign_001.materials.append(mat_material)
me_h2ign_001.update()
me_h2ign_002 = bpy.data.meshes.new('h2ign.002')
me_h2ign_002.from_pydata([(0.103, 0.3079, 0.06099), (0.103, 0.2309, 0.04574), (0.103, 0.3077, -0.06124), (0.103, 0.2307, -0.04599), (0.103, 0.2609, -0.1746), (0.103, 0.1955, -0.1308), (0.103, 0.1744, -0.2612), (0.103, 0.1306, -0.1958), (0.103, 0.06099, -0.3079), (0.103, 0.04574, -0.2309), (0.103, -0.06124, -0.3079), (0.103, -0.04599, -0.2309), (0.103, -0.1746, -0.2612), (0.103, -0.1308, -0.1958), (0.103, -0.2612, -0.1746), (0.103, -0.1958, -0.1308), (0.103, -0.3079, -0.06124), (0.103, -0.2309, -0.04599), (0.103, -0.3079, 0.06099), (0.103, -0.2309, 0.04574), (0.103, -0.2612, 0.1744), (0.103, -0.1958, 0.1306), (0.103, -0.1746, 0.2609), (0.103, -0.1308, 0.1955), (0.103, -0.06124, 0.3079), (0.103, -0.04599, 0.2309), (0.103, 0.06099, 0.3079), (0.103, 0.04574, 0.2309), (0.103, 0.1744, 0.2609), (0.103, 0.1306, 0.1955), (0.103, 0.2609, 0.1744), (0.103, 0.1955, 0.1306), (0.103, 0.3079, 0.06099), (0.103, 0.2309, 0.04574), (0.103, 0.3079, 0.06099), (-0.1033, 0.3079, 0.06099), (0.103, 0.2609, 0.1744), (-0.1033, 0.2609, 0.1744), (0.103, 0.1744, 0.2609), (-0.1033, 0.1744, 0.2609), (0.103, 0.06099, 0.3079), (-0.1033, 0.06099, 0.3079), (0.103, -0.06124, 0.3079), (-0.1033, -0.06124, 0.3079), (0.103, -0.1746, 0.2609), (-0.1033, -0.1746, 0.2609), (0.103, -0.2612, 0.1744), (-0.1033, -0.2612, 0.1744), (0.103, -0.3079, 0.06099), (-0.1033, -0.3079, 0.06099), (0.103, -0.3079, -0.06124), (-0.1033, -0.3079, -0.06124), (0.103, -0.2612, -0.1746), (-0.1033, -0.2612, -0.1746), (0.103, -0.1746, -0.2612), (-0.1033, -0.1746, -0.2612), (0.103, -0.06124, -0.3079), (-0.1033, -0.06124, -0.3079), (0.103, 0.06099, -0.3079), (-0.1033, 0.06099, -0.3079), (0.103, 0.1744, -0.2612), (-0.1033, 0.1744, -0.2612), (0.103, 0.2609, -0.1746), (-0.1033, 0.2609, -0.1746), (0.103, 0.3077, -0.06124), (-0.1033, 0.3077, -0.06124), (0.103, 0.3079, 0.06099), (-0.1033, 0.3079, 0.06099), (-0.1033, 0.3079, 0.06099), (-0.1033, 0.3077, -0.06124), (-0.1033, 0.2609, 0.1744), (-0.1033, 0.2609, -0.1746), (-0.1033, 0.1744, 0.2609), (-0.1033, 0.1744, -0.2612), (-0.1033, 0.06099, 0.3079), (-0.1033, 0.06099, -0.3079), (-0.1033, -0.06124, 0.3079), (-0.1033, -0.06124, -0.3079), (-0.1033, -0.1746, 0.2609), (-0.1033, -0.1746, -0.2612), (-0.1033, -0.2612, 0.1744), (-0.1033, -0.2612, -0.1746), (-0.1033, -0.3079, 0.06099), (-0.1033, -0.3079, -0.06124), (0.09626, -0.2309, 0.2309), (0.09626, 0.2309, 0.2309), (0.09626, 0.2309, -0.2309), (0.09626, -0.2309, -0.2309)], [], [(0, 1, 3, 2), (2, 3, 5, 4), (4, 5, 7, 6), (6, 7, 9, 8), (8, 9, 11, 10), (10, 11, 13, 12), (12, 13, 15, 14), (14, 15, 17, 16), (16, 17, 19, 18), (18, 19, 21, 20), (20, 21, 23, 22), (22, 23, 25, 24), (24, 25, 27, 26), (26, 27, 29, 28), (28, 29, 31, 30), (30, 31, 33, 32), (34, 35, 37, 36), (36, 37, 39, 38), (38, 39, 41, 40), (40, 41, 43, 42), (42, 43, 45, 44), (44, 45, 47, 46), (46, 47, 49, 48), (48, 49, 51, 50), (50, 51, 53, 52), (52, 53, 55, 54), (54, 55, 57, 56), (56, 57, 59, 58), (58, 59, 61, 60), (60, 61, 63, 62), (62, 63, 65, 64), (64, 65, 67, 66), (68, 69, 71, 70), (70, 71, 73, 72), (72, 73, 75, 74), (74, 75, 77, 76), (76, 77, 79, 78), (78, 79, 81, 80), (80, 81, 83, 82), (85, 84, 87, 86)])
me_h2ign_002.polygons.foreach_set('use_smooth', [True] * 40)
_uv = me_h2ign_002.uv_layers.new(name='UVMap')
_uv.uv.foreach_set('vector', [0.031, 0.0, 0.031, 0.031, 0.0, 0.031, 0.0, 0.0, 0.031, 0.0, 0.031, 0.031, 0.0, 0.031, 0.0, 0.0, 0.031, 0.0, 0.031, 0.031, 0.0, 0.031, 0.0, 0.0, 0.031, 0.0, 0.031, 0.031, 0.0, 0.031, 0.0, 0.0, 0.031, 0.0, 0.031, 0.031, 0.0, 0.031, 0.0, 0.0, 0.031, 0.0, 0.031, 0.031, 0.0, 0.031, 0.0, 0.0, 0.031, 0.0, 0.031, 0.031, 0.0, 0.031, 0.0, 0.0, 0.031, 0.0, 0.031, 0.031, 0.0, 0.031, 0.0, 0.0, 0.031, 0.0, 0.031, 0.031, 0.0, 0.031, 0.0, 0.0, 0.031, 0.0, 0.031, 0.031, 0.0, 0.031, 0.0, 0.0, 0.031, 0.0, 0.031, 0.031, 0.0, 0.031, 0.0, 0.0, 0.031, 0.0, 0.031, 0.031, 0.0, 0.031, 0.0, 0.0, 0.031, 0.0, 0.031, 0.031, 0.0, 0.031, 0.0, 0.0, 0.031, 0.0, 0.031, 0.031, 0.0, 0.031, 0.0, 0.0, 0.031, 0.0, 0.031, 0.031, 0.0, 0.031, 0.0, 0.0, 0.031, 0.0, 0.031, 0.031, 0.0, 0.031, 0.0, 0.0, 0.031, 0.0, 0.031, 0.031, 0.0, 0.031, 0.0, 0.0, 0.031, 0.0, 0.031, 0.031, 0.0, 0.031, 0.0, 0.0, 0.031, 0.0, 0.031, 0.031, 0.0, 0.031, 0.0, 0.0, 0.031, 0.0, 0.031, 0.031, 0.0, 0.031, 0.0, 0.0, 0.031, 0.0, 0.031, 0.031, 0.0, 0.031, 0.0, 0.0, 0.031, 0.0, 0.031, 0.031, 0.0, 0.031, 0.0, 0.0, 0.031, 0.0, 0.031, 0.031, 0.0, 0.031, 0.0, 0.0, 0.031, 0.0, 0.031, 0.031, 0.0, 0.031, 0.0, 0.0, 0.031, 0.0, 0.031, 0.031, 0.0, 0.031, 0.0, 0.0, 0.031, 0.0, 0.031, 0.031, 0.0, 0.031, 0.0, 0.0, 0.031, 0.0, 0.031, 0.031, 0.0, 0.031, 0.0, 0.0, 0.031, 0.0, 0.031, 0.031, 0.0, 0.031, 0.0, 0.0, 0.031, 0.0, 0.031, 0.031, 0.0, 0.031, 0.0, 0.0, 0.031, 0.0, 0.031, 0.031, 0.0, 0.031, 0.0, 0.0, 0.031, 0.0, 0.031, 0.031, 0.0, 0.031, 0.0, 0.0, 0.031, 0.0, 0.031, 0.031, 0.0, 0.031, 0.0, 0.0, 0.031, 0.0, 0.031, 0.031, 0.0, 0.031, 0.0, 0.0, 0.031, 0.0, 0.031, 0.031, 0.0, 0.031, 0.0, 0.0, 0.031, 0.0, 0.031, 0.031, 0.0, 0.031, 0.0, 0.0, 0.031, 0.0, 0.031, 0.031, 0.0, 0.031, 0.0, 0.0, 0.031, 0.0, 0.031, 0.031, 0.0, 0.031, 0.0, 0.0, 0.031, 0.0, 0.031, 0.031, 0.0, 0.031, 0.0, 0.0, 0.031, 0.0, 0.031, 0.031, 0.0, 0.031, 0.0, 0.0, 0.184, 0.816, 0.184, 1.0, 0.0, 1.0, 0.0, 0.816])
me_h2ign_002.materials.append(mat_material)
me_h2ign_002.update()
me_h2ign_003 = bpy.data.meshes.new('h2ign.003')
me_h2ign_003.from_pydata([(-0.103, 0.3079, 0.06099), (-0.103, 0.2309, 0.04574), (-0.103, 0.3077, -0.06124), (-0.103, 0.2307, -0.04599), (-0.103, 0.2609, -0.1746), (-0.103, 0.1955, -0.1308), (-0.103, 0.1744, -0.2612), (-0.103, 0.1306, -0.1958), (-0.103, 0.06099, -0.3079), (-0.103, 0.04574, -0.2309), (-0.103, -0.06124, -0.3079), (-0.103, -0.04599, -0.2309), (-0.103, -0.1746, -0.2612), (-0.103, -0.1308, -0.1958), (-0.103, -0.2612, -0.1746), (-0.103, -0.1958, -0.1308), (-0.103, -0.3079, -0.06124), (-0.103, -0.2309, -0.04599), (-0.103, -0.3079, 0.06099), (-0.103, -0.2309, 0.04574), (-0.103, -0.2612, 0.1744), (-0.103, -0.1958, 0.1306), (-0.103, -0.1746, 0.2609), (-0.103, -0.1308, 0.1955), (-0.103, -0.06124, 0.3079), (-0.103, -0.04599, 0.2309), (-0.103, 0.06099, 0.3079), (-0.103, 0.04574, 0.2309), (-0.103, 0.1744, 0.2609), (-0.103, 0.1306, 0.1955), (-0.103, 0.2609, 0.1744), (-0.103, 0.1955, 0.1306), (-0.103, 0.3079, 0.06099), (-0.103, 0.2309, 0.04574), (-0.103, 0.3079, 0.06099), (0.1033, 0.3079, 0.06099), (-0.103, 0.2609, 0.1744), (0.1033, 0.2609, 0.1744), (-0.103, 0.1744, 0.2609), (0.1033, 0.1744, 0.2609), (-0.103, 0.06099, 0.3079), (0.1033, 0.06099, 0.3079), (-0.103, -0.06124, 0.3079), (0.1033, -0.06124, 0.3079), (-0.103, -0.1746, 0.2609), (0.1033, -0.1746, 0.2609), (-0.103, -0.2612, 0.1744), (0.1033, -0.2612, 0.1744), (-0.103, -0.3079, 0.06099), (0.1033, -0.3079, 0.06099), (-0.103, -0.3079, -0.06124), (0.1033, -0.3079, -0.06124), (-0.103, -0.2612, -0.1746), (0.1033, -0.2612, -0.1746), (-0.103, -0.1746, -0.2612), (0.1033, -0.1746, -0.2612), (-0.103, -0.06124, -0.3079), (0.1033, -0.06124, -0.3079), (-0.103, 0.06099, -0.3079), (0.1033, 0.06099, -0.3079), (-0.103, 0.1744, -0.2612), (0.1033, 0.1744, -0.2612), (-0.103, 0.2609, -0.1746), (0.1033, 0.2609, -0.1746), (-0.103, 0.3077, -0.06124), (0.1033, 0.3077, -0.06124), (-0.103, 0.3079, 0.06099), (0.1033, 0.3079, 0.06099), (0.1033, 0.3079, 0.06099), (0.1033, 0.3077, -0.06124), (0.1033, 0.2609, 0.1744), (0.1033, 0.2609, -0.1746), (0.1033, 0.1744, 0.2609), (0.1033, 0.1744, -0.2612), (0.1033, 0.06099, 0.3079), (0.1033, 0.06099, -0.3079), (0.1033, -0.06124, 0.3079), (0.1033, -0.06124, -0.3079), (0.1033, -0.1746, 0.2609), (0.1033, -0.1746, -0.2612), (0.1033, -0.2612, 0.1744), (0.1033, -0.2612, -0.1746), (0.1033, -0.3079, 0.06099), (0.1033, -0.3079, -0.06124), (-0.09626, -0.2309, 0.2309), (-0.09626, 0.2309, 0.2309), (-0.09626, 0.2309, -0.2309), (-0.09626, -0.2309, -0.2309)], [], [(0, 1, 3, 2), (2, 3, 5, 4), (4, 5, 7, 6), (6, 7, 9, 8), (8, 9, 11, 10), (10, 11, 13, 12), (12, 13, 15, 14), (14, 15, 17, 16), (16, 17, 19, 18), (18, 19, 21, 20), (20, 21, 23, 22), (22, 23, 25, 24), (24, 25, 27, 26), (26, 27, 29, 28), (28, 29, 31, 30), (30, 31, 33, 32), (34, 35, 37, 36), (36, 37, 39, 38), (38, 39, 41, 40), (40, 41, 43, 42), (42, 43, 45, 44), (44, 45, 47, 46), (46, 47, 49, 48), (48, 49, 51, 50), (50, 51, 53, 52), (52, 53, 55, 54), (54, 55, 57, 56), (56, 57, 59, 58), (58, 59, 61, 60), (60, 61, 63, 62), (62, 63, 65, 64), (64, 65, 67, 66), (68, 69, 71, 70), (70, 71, 73, 72), (72, 73, 75, 74), (74, 75, 77, 76), (76, 77, 79, 78), (78, 79, 81, 80), (80, 81, 83, 82), (85, 84, 87, 86)])
me_h2ign_003.polygons.foreach_set('use_smooth', [True] * 40)
_uv = me_h2ign_003.uv_layers.new(name='UVMap')
_uv.uv.foreach_set('vector', [0.031, 0.0, 0.031, 0.031, 0.0, 0.031, 0.0, 0.0, 0.031, 0.0, 0.031, 0.031, 0.0, 0.031, 0.0, 0.0, 0.031, 0.0, 0.031, 0.031, 0.0, 0.031, 0.0, 0.0, 0.031, 0.0, 0.031, 0.031, 0.0, 0.031, 0.0, 0.0, 0.031, 0.0, 0.031, 0.031, 0.0, 0.031, 0.0, 0.0, 0.031, 0.0, 0.031, 0.031, 0.0, 0.031, 0.0, 0.0, 0.031, 0.0, 0.031, 0.031, 0.0, 0.031, 0.0, 0.0, 0.031, 0.0, 0.031, 0.031, 0.0, 0.031, 0.0, 0.0, 0.031, 0.0, 0.031, 0.031, 0.0, 0.031, 0.0, 0.0, 0.031, 0.0, 0.031, 0.031, 0.0, 0.031, 0.0, 0.0, 0.031, 0.0, 0.031, 0.031, 0.0, 0.031, 0.0, 0.0, 0.031, 0.0, 0.031, 0.031, 0.0, 0.031, 0.0, 0.0, 0.031, 0.0, 0.031, 0.031, 0.0, 0.031, 0.0, 0.0, 0.031, 0.0, 0.031, 0.031, 0.0, 0.031, 0.0, 0.0, 0.031, 0.0, 0.031, 0.031, 0.0, 0.031, 0.0, 0.0, 0.031, 0.0, 0.031, 0.031, 0.0, 0.031, 0.0, 0.0, 0.031, 0.0, 0.031, 0.031, 0.0, 0.031, 0.0, 0.0, 0.031, 0.0, 0.031, 0.031, 0.0, 0.031, 0.0, 0.0, 0.031, 0.0, 0.031, 0.031, 0.0, 0.031, 0.0, 0.0, 0.031, 0.0, 0.031, 0.031, 0.0, 0.031, 0.0, 0.0, 0.031, 0.0, 0.031, 0.031, 0.0, 0.031, 0.0, 0.0, 0.031, 0.0, 0.031, 0.031, 0.0, 0.031, 0.0, 0.0, 0.031, 0.0, 0.031, 0.031, 0.0, 0.031, 0.0, 0.0, 0.031, 0.0, 0.031, 0.031, 0.0, 0.031, 0.0, 0.0, 0.031, 0.0, 0.031, 0.031, 0.0, 0.031, 0.0, 0.0, 0.031, 0.0, 0.031, 0.031, 0.0, 0.031, 0.0, 0.0, 0.031, 0.0, 0.031, 0.031, 0.0, 0.031, 0.0, 0.0, 0.031, 0.0, 0.031, 0.031, 0.0, 0.031, 0.0, 0.0, 0.031, 0.0, 0.031, 0.031, 0.0, 0.031, 0.0, 0.0, 0.031, 0.0, 0.031, 0.031, 0.0, 0.031, 0.0, 0.0, 0.031, 0.0, 0.031, 0.031, 0.0, 0.031, 0.0, 0.0, 0.031, 0.0, 0.031, 0.031, 0.0, 0.031, 0.0, 0.0, 0.031, 0.0, 0.031, 0.031, 0.0, 0.031, 0.0, 0.0, 0.031, 0.0, 0.031, 0.031, 0.0, 0.031, 0.0, 0.0, 0.031, 0.0, 0.031, 0.031, 0.0, 0.031, 0.0, 0.0, 0.031, 0.0, 0.031, 0.031, 0.0, 0.031, 0.0, 0.0, 0.031, 0.0, 0.031, 0.031, 0.0, 0.031, 0.0, 0.0, 0.031, 0.0, 0.031, 0.031, 0.0, 0.031, 0.0, 0.0, 0.031, 0.0, 0.031, 0.031, 0.0, 0.031, 0.0, 0.0, 0.184, 0.816, 0.184, 1.0, 0.0, 1.0, 0.0, 0.816])
me_h2ign_003.materials.append(mat_material)
me_h2ign_003.update()
me_h2ign_004 = bpy.data.meshes.new('h2ign.004')
me_h2ign_004.from_pydata([(-0.103, 0.3079, 0.06099), (-0.103, 0.2309, 0.04574), (-0.103, 0.3077, -0.06124), (-0.103, 0.2307, -0.04599), (-0.103, 0.2609, -0.1746), (-0.103, 0.1955, -0.1308), (-0.103, 0.1744, -0.2612), (-0.103, 0.1306, -0.1958), (-0.103, 0.06099, -0.3079), (-0.103, 0.04574, -0.2309), (-0.103, -0.06124, -0.3079), (-0.103, -0.04599, -0.2309), (-0.103, -0.1746, -0.2612), (-0.103, -0.1308, -0.1958), (-0.103, -0.2612, -0.1746), (-0.103, -0.1958, -0.1308), (-0.103, -0.3079, -0.06124), (-0.103, -0.2309, -0.04599), (-0.103, -0.3079, 0.06099), (-0.103, -0.2309, 0.04574), (-0.103, -0.2612, 0.1744), (-0.103, -0.1958, 0.1306), (-0.103, -0.1746, 0.2609), (-0.103, -0.1308, 0.1955), (-0.103, -0.06124, 0.3079), (-0.103, -0.04599, 0.2309), (-0.103, 0.06099, 0.3079), (-0.103, 0.04574, 0.2309), (-0.103, 0.1744, 0.2609), (-0.103, 0.1306, 0.1955), (-0.103, 0.2609, 0.1744), (-0.103, 0.1955, 0.1306), (-0.103, 0.3079, 0.06099), (-0.103, 0.2309, 0.04574), (-0.103, 0.3079, 0.06099), (0.1033, 0.3079, 0.06099), (-0.103, 0.2609, 0.1744), (0.1033, 0.2609, 0.1744), (-0.103, 0.1744, 0.2609), (0.1033, 0.1744, 0.2609), (-0.103, 0.06099, 0.3079), (0.1033, 0.06099, 0.3079), (-0.103, -0.06124, 0.3079), (0.1033, -0.06124, 0.3079), (-0.103, -0.1746, 0.2609), (0.1033, -0.1746, 0.2609), (-0.103, -0.2612, 0.1744), (0.1033, -0.2612, 0.1744), (-0.103, -0.3079, 0.06099), (0.1033, -0.3079, 0.06099), (-0.103, -0.3079, -0.06124), (0.1033, -0.3079, -0.06124), (-0.103, -0.2612, -0.1746), (0.1033, -0.2612, -0.1746), (-0.103, -0.1746, -0.2612), (0.1033, -0.1746, -0.2612), (-0.103, -0.06124, -0.3079), (0.1033, -0.06124, -0.3079), (-0.103, 0.06099, -0.3079), (0.1033, 0.06099, -0.3079), (-0.103, 0.1744, -0.2612), (0.1033, 0.1744, -0.2612), (-0.103, 0.2609, -0.1746), (0.1033, 0.2609, -0.1746), (-0.103, 0.3077, -0.06124), (0.1033, 0.3077, -0.06124), (-0.103, 0.3079, 0.06099), (0.1033, 0.3079, 0.06099), (0.1033, 0.3079, 0.06099), (0.1033, 0.3077, -0.06124), (0.1033, 0.2609, 0.1744), (0.1033, 0.2609, -0.1746), (0.1033, 0.1744, 0.2609), (0.1033, 0.1744, -0.2612), (0.1033, 0.06099, 0.3079), (0.1033, 0.06099, -0.3079), (0.1033, -0.06124, 0.3079), (0.1033, -0.06124, -0.3079), (0.1033, -0.1746, 0.2609), (0.1033, -0.1746, -0.2612), (0.1033, -0.2612, 0.1744), (0.1033, -0.2612, -0.1746), (0.1033, -0.3079, 0.06099), (0.1033, -0.3079, -0.06124), (-0.09626, -0.2309, 0.2309), (-0.09626, 0.2309, 0.2309), (-0.09626, 0.2309, -0.2309), (-0.09626, -0.2309, -0.2309)], [], [(0, 1, 3, 2), (2, 3, 5, 4), (4, 5, 7, 6), (6, 7, 9, 8), (8, 9, 11, 10), (10, 11, 13, 12), (12, 13, 15, 14), (14, 15, 17, 16), (16, 17, 19, 18), (18, 19, 21, 20), (20, 21, 23, 22), (22, 23, 25, 24), (24, 25, 27, 26), (26, 27, 29, 28), (28, 29, 31, 30), (30, 31, 33, 32), (34, 35, 37, 36), (36, 37, 39, 38), (38, 39, 41, 40), (40, 41, 43, 42), (42, 43, 45, 44), (44, 45, 47, 46), (46, 47, 49, 48), (48, 49, 51, 50), (50, 51, 53, 52), (52, 53, 55, 54), (54, 55, 57, 56), (56, 57, 59, 58), (58, 59, 61, 60), (60, 61, 63, 62), (62, 63, 65, 64), (64, 65, 67, 66), (68, 69, 71, 70), (70, 71, 73, 72), (72, 73, 75, 74), (74, 75, 77, 76), (76, 77, 79, 78), (78, 79, 81, 80), (80, 81, 83, 82), (85, 84, 87, 86)])
me_h2ign_004.polygons.foreach_set('use_smooth', [True] * 40)
_uv = me_h2ign_004.uv_layers.new(name='UVMap')
_uv.uv.foreach_set('vector', [0.031, 0.0, 0.031, 0.031, 0.0, 0.031, 0.0, 0.0, 0.031, 0.0, 0.031, 0.031, 0.0, 0.031, 0.0, 0.0, 0.031, 0.0, 0.031, 0.031, 0.0, 0.031, 0.0, 0.0, 0.031, 0.0, 0.031, 0.031, 0.0, 0.031, 0.0, 0.0, 0.031, 0.0, 0.031, 0.031, 0.0, 0.031, 0.0, 0.0, 0.031, 0.0, 0.031, 0.031, 0.0, 0.031, 0.0, 0.0, 0.031, 0.0, 0.031, 0.031, 0.0, 0.031, 0.0, 0.0, 0.031, 0.0, 0.031, 0.031, 0.0, 0.031, 0.0, 0.0, 0.031, 0.0, 0.031, 0.031, 0.0, 0.031, 0.0, 0.0, 0.031, 0.0, 0.031, 0.031, 0.0, 0.031, 0.0, 0.0, 0.031, 0.0, 0.031, 0.031, 0.0, 0.031, 0.0, 0.0, 0.031, 0.0, 0.031, 0.031, 0.0, 0.031, 0.0, 0.0, 0.031, 0.0, 0.031, 0.031, 0.0, 0.031, 0.0, 0.0, 0.031, 0.0, 0.031, 0.031, 0.0, 0.031, 0.0, 0.0, 0.031, 0.0, 0.031, 0.031, 0.0, 0.031, 0.0, 0.0, 0.031, 0.0, 0.031, 0.031, 0.0, 0.031, 0.0, 0.0, 0.031, 0.0, 0.031, 0.031, 0.0, 0.031, 0.0, 0.0, 0.031, 0.0, 0.031, 0.031, 0.0, 0.031, 0.0, 0.0, 0.031, 0.0, 0.031, 0.031, 0.0, 0.031, 0.0, 0.0, 0.031, 0.0, 0.031, 0.031, 0.0, 0.031, 0.0, 0.0, 0.031, 0.0, 0.031, 0.031, 0.0, 0.031, 0.0, 0.0, 0.031, 0.0, 0.031, 0.031, 0.0, 0.031, 0.0, 0.0, 0.031, 0.0, 0.031, 0.031, 0.0, 0.031, 0.0, 0.0, 0.031, 0.0, 0.031, 0.031, 0.0, 0.031, 0.0, 0.0, 0.031, 0.0, 0.031, 0.031, 0.0, 0.031, 0.0, 0.0, 0.031, 0.0, 0.031, 0.031, 0.0, 0.031, 0.0, 0.0, 0.031, 0.0, 0.031, 0.031, 0.0, 0.031, 0.0, 0.0, 0.031, 0.0, 0.031, 0.031, 0.0, 0.031, 0.0, 0.0, 0.031, 0.0, 0.031, 0.031, 0.0, 0.031, 0.0, 0.0, 0.031, 0.0, 0.031, 0.031, 0.0, 0.031, 0.0, 0.0, 0.031, 0.0, 0.031, 0.031, 0.0, 0.031, 0.0, 0.0, 0.031, 0.0, 0.031, 0.031, 0.0, 0.031, 0.0, 0.0, 0.031, 0.0, 0.031, 0.031, 0.0, 0.031, 0.0, 0.0, 0.031, 0.0, 0.031, 0.031, 0.0, 0.031, 0.0, 0.0, 0.031, 0.0, 0.031, 0.031, 0.0, 0.031, 0.0, 0.0, 0.031, 0.0, 0.031, 0.031, 0.0, 0.031, 0.0, 0.0, 0.031, 0.0, 0.031, 0.031, 0.0, 0.031, 0.0, 0.0, 0.031, 0.0, 0.031, 0.031, 0.0, 0.031, 0.0, 0.0, 0.031, 0.0, 0.031, 0.031, 0.0, 0.031, 0.0, 0.0, 0.184, 0.816, 0.184, 1.0, 0.0, 1.0, 0.0, 0.816])
me_h2ign_004.materials.append(mat_material)
me_h2ign_004.update()

# ---- objects
ob_h2ign = bpy.data.objects.new('h2ign', me_h2ign)
ob_h2ign_001 = bpy.data.objects.new('h2ign.001', me_h2ign_001)
ob_h2ign_002 = bpy.data.objects.new('h2ign.002', me_h2ign_002)
ob_h2ign_003 = bpy.data.objects.new('h2ign.003', me_h2ign_003)
ob_h2ign_004 = bpy.data.objects.new('h2ign.004', me_h2ign_004)

# ---- transforms, parenting, visibility, modifiers, constraints
ob_h2ign.location = (0.0, 0.0, 0.0)
ob_h2ign_001.location = (0.7152, 1.235, 0.1079)
ob_h2ign_002.location = (0.7152, -1.299, 0.1079)
ob_h2ign_003.location = (-0.7152, 1.235, 0.1079)
ob_h2ign_004.location = (-0.7152, -1.299, 0.1079)

# ---- collection membership
col_collection.objects.link(ob_h2ign)
col_collection.objects.link(ob_h2ign_001)
col_collection.objects.link(ob_h2ign_002)
col_collection.objects.link(ob_h2ign_003)
col_collection.objects.link(ob_h2ign_004)

# ---- scene / render settings (as saved in the file)
scene.frame_start = 1; scene.frame_end = 250; scene.frame_set(1)
scene.render.engine = 'BLENDER_EEVEE_NEXT'
scene.cycles.sampling_pattern = 'TABULATED_SOBOL'
bpy.context.view_layer.update()

# ---- added for rendering (the .blend has no active camera and no usable light): camera, sun
cam_auto = bpy.data.cameras.new('AutoCamera')
cam_auto.lens = 50.0
cam_auto.sensor_width = 36.0
cam_auto.clip_end = 1000.0
ob_auto_camera = bpy.data.objects.new('AutoCamera', cam_auto)
scene.collection.objects.link(ob_auto_camera)
ob_auto_camera.location = (4.51928, -5.4246, 4.09464)
ob_auto_camera.rotation_euler = (1.09748, -7.21219e-08, 0.694738)
scene.camera = ob_auto_camera
light_auto_sun = bpy.data.lights.new('AutoSun', 'SUN')
light_auto_sun.energy = 3.0
light_auto_sun.angle = 0.0523599
ob_auto_sun = bpy.data.objects.new('AutoSun', light_auto_sun)
scene.collection.objects.link(ob_auto_sun)
ob_auto_sun.rotation_euler = (0.872665, 0.174533, 0.523599)
bpy.context.view_layer.update()
